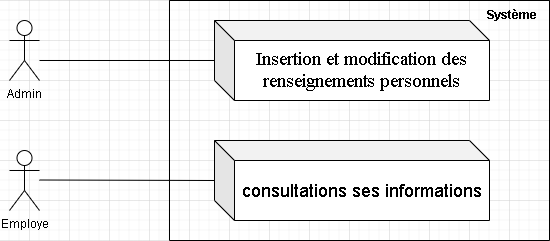

The diagram above was exported from draw.io. Its source (the exported page's mxGraphModel, read from the mxfile embedded in the PNG):
<mxGraphModel dx="868" dy="394" grid="1" gridSize="10" guides="1" tooltips="1" connect="1" arrows="1" fold="1" page="1" pageScale="1" pageWidth="850" pageHeight="1100" math="0" shadow="0">
  <root>
    <mxCell id="0" />
    <mxCell id="1" parent="0" />
    <mxCell id="6y0AXpDJ1vG4SI3AEuPJ-6" value="&#10;                                                                                  &#10;                                                                                                      Système" style="swimlane;startSize=0;shadow=0;" vertex="1" parent="1">
      <mxGeometry x="260" y="280" width="380" height="240" as="geometry" />
    </mxCell>
    <mxCell id="6y0AXpDJ1vG4SI3AEuPJ-7" value="&lt;font face=&quot;times new roman, serif&quot;&gt;&lt;span style=&quot;font-size: 18.6667px ; letter-spacing: -0.0666667px&quot;&gt;Insertion et modification des renseignements personnels&lt;/span&gt;&lt;/font&gt;" style="shape=cube;whiteSpace=wrap;html=1;boundedLbl=1;backgroundOutline=1;darkOpacity=0.05;darkOpacity2=0.1;" vertex="1" parent="6y0AXpDJ1vG4SI3AEuPJ-6">
      <mxGeometry x="45" y="20" width="275" height="80" as="geometry" />
    </mxCell>
    <mxCell id="6y0AXpDJ1vG4SI3AEuPJ-8" value="&lt;font style=&quot;font-size: 18px&quot;&gt;consultations ses informations&lt;/font&gt;" style="shape=cube;whiteSpace=wrap;html=1;boundedLbl=1;backgroundOutline=1;darkOpacity=0.05;darkOpacity2=0.1;" vertex="1" parent="6y0AXpDJ1vG4SI3AEuPJ-6">
      <mxGeometry x="45" y="140" width="275" height="80" as="geometry" />
    </mxCell>
    <mxCell id="6y0AXpDJ1vG4SI3AEuPJ-9" value="Admin" style="shape=umlActor;verticalLabelPosition=bottom;verticalAlign=top;html=1;outlineConnect=0;" vertex="1" parent="1">
      <mxGeometry x="100" y="300" width="30" height="60" as="geometry" />
    </mxCell>
    <mxCell id="6y0AXpDJ1vG4SI3AEuPJ-10" value="Employe" style="shape=umlActor;verticalLabelPosition=bottom;verticalAlign=top;html=1;outlineConnect=0;" vertex="1" parent="1">
      <mxGeometry x="100" y="430" width="30" height="60" as="geometry" />
    </mxCell>
    <mxCell id="6y0AXpDJ1vG4SI3AEuPJ-11" value="" style="endArrow=none;html=1;" edge="1" parent="1" target="6y0AXpDJ1vG4SI3AEuPJ-7">
      <mxGeometry width="50" height="50" relative="1" as="geometry">
        <mxPoint x="130" y="340" as="sourcePoint" />
        <mxPoint x="180" y="290" as="targetPoint" />
      </mxGeometry>
    </mxCell>
    <mxCell id="6y0AXpDJ1vG4SI3AEuPJ-12" value="" style="endArrow=none;html=1;" edge="1" parent="1">
      <mxGeometry width="50" height="50" relative="1" as="geometry">
        <mxPoint x="130" y="459.5" as="sourcePoint" />
        <mxPoint x="305" y="460" as="targetPoint" />
      </mxGeometry>
    </mxCell>
  </root>
</mxGraphModel>